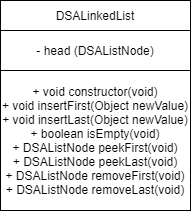

The diagram above was exported from draw.io. Its source (the exported page's mxGraphModel, read from the mxfile embedded in the PNG):
<mxGraphModel dx="1038" dy="547" grid="1" gridSize="10" guides="1" tooltips="1" connect="1" arrows="1" fold="1" page="1" pageScale="1" pageWidth="850" pageHeight="1100" math="0" shadow="0">
  <root>
    <mxCell id="0" />
    <mxCell id="1" parent="0" />
    <mxCell id="HPWiiyTDktmFkIlZMoHB-1" value="DSALinkedList" style="rounded=0;whiteSpace=wrap;html=1;" vertex="1" parent="1">
      <mxGeometry x="250" y="40" width="190" height="30" as="geometry" />
    </mxCell>
    <mxCell id="HPWiiyTDktmFkIlZMoHB-2" value="- head (DSAListNode)" style="rounded=0;whiteSpace=wrap;html=1;" vertex="1" parent="1">
      <mxGeometry x="250" y="70" width="190" height="40" as="geometry" />
    </mxCell>
    <mxCell id="HPWiiyTDktmFkIlZMoHB-3" value="+ void constructor(void)&lt;br&gt;+ void insertFirst(Object newValue)&lt;br&gt;+ void insertLast(Object newValue)&lt;br&gt;+ boolean isEmpty(void)&lt;br&gt;+ DSAListNode peekFirst(void)&lt;br&gt;+ DSAListNode peekLast(void)&lt;br&gt;+ DSAListNode removeFirst(void)&lt;br&gt;+ DSAListNode removeLast(void)" style="rounded=0;whiteSpace=wrap;html=1;" vertex="1" parent="1">
      <mxGeometry x="250" y="110" width="190" height="140" as="geometry" />
    </mxCell>
  </root>
</mxGraphModel>